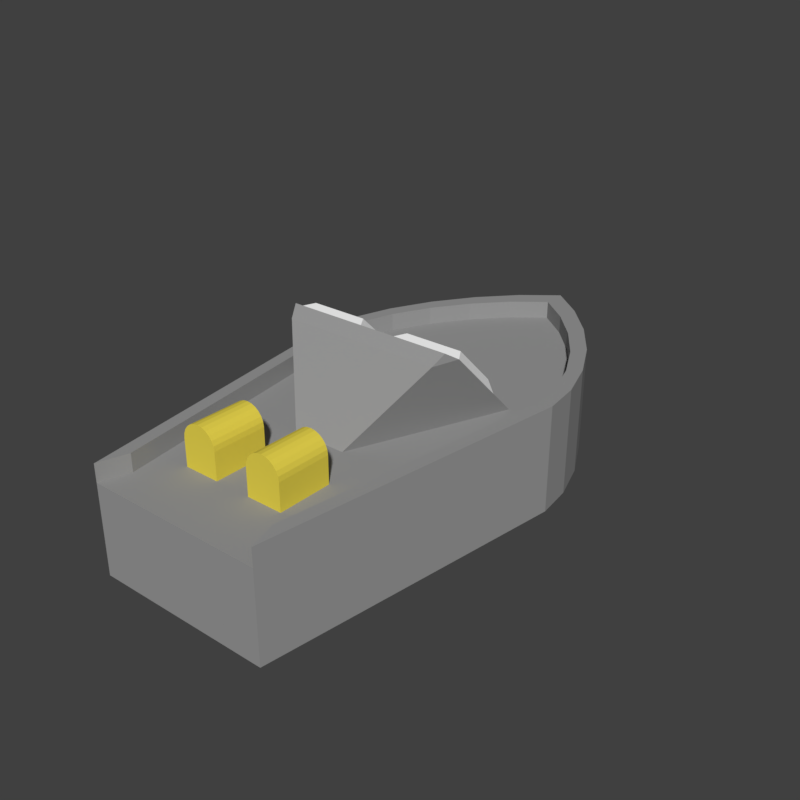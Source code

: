 # Source: BoatSmall.blend  (saved by Blender 2.79.0; exported with 4.5.12 LTS)
import bpy
from mathutils import Matrix  # noqa: F401  (used for matrix-valued properties, if any)

bpy.ops.wm.read_factory_settings(use_empty=True)
scene = bpy.context.scene
scene.name = 'Scene'

# ---- collections
col_collection_1 = bpy.data.collections.new('Collection 1'); scene.collection.children.link(col_collection_1)

# ---- materials (node trees are filled in below, after node groups)
mat_boatwindow = bpy.data.materials.new('BoatWindow')
mat_boatwindow.alpha_threshold = 0.0
mat_boatwindow.use_transparent_shadow = False
mat_boatwindow.diffuse_color = (1.0, 1.0, 1.0, 1.0)
mat_boatwindow.roughness = 0.5
mat_boathull = bpy.data.materials.new('BoatHull')
mat_boathull.alpha_threshold = 0.0
mat_boathull.use_transparent_shadow = False
mat_boathull.diffuse_color = (0.3185, 0.3185, 0.3185, 1.0)
mat_boathull.roughness = 0.5
mat_boatbarrel = bpy.data.materials.new('BoatBarrel')
mat_boatbarrel.alpha_threshold = 0.0
mat_boatbarrel.use_transparent_shadow = False
mat_boatbarrel.diffuse_color = (0.8, 0.6592, 0.07468, 1.0)
mat_boatbarrel.roughness = 0.5

# ---- material node trees

# ---- world
world_world = bpy.data.worlds.new('World'); scene.world = world_world
world_world.color = (0.05088, 0.05088, 0.05088)
world_world.use_sun_shadow = False
world_world.sun_shadow_jitter_overblur = 0.0
world_world.cycles.sampling_method = 'MANUAL'

# ---- meshes
me_cube_006 = bpy.data.meshes.new('Cube.006')
me_cube_006.from_pydata([(-1.0, 0.1414, 0.3586), (-1.0, 0.7172, -0.2172), (-0.2, 0.7172, -0.2172), (-0.2, 0.1414, 0.3586), (-0.28, 0.7303, -0.08887), (-0.92, 0.7303, -0.08887), (-0.28, 0.2697, 0.3717), (-0.92, 0.2697, 0.3717)], [], [(1, 2, 3, 0), (5, 7, 6, 4), (1, 0, 7, 5), (2, 1, 5, 4), (0, 3, 6, 7), (3, 2, 4, 6)])
me_cube_006.materials.append(mat_boatwindow)
me_cube_006.use_remesh_preserve_volume = False
me_cube_006.use_remesh_preserve_attributes = False
me_cube_006.use_mirror_vertex_groups = False
me_cube_006.update()
me_cube_005 = bpy.data.meshes.new('Cube.005')
me_cube_005.from_pydata([(-0.3, -0.7, -0.5), (-1.0, 1.0, -0.5), (0.3, -0.7, -0.5), (1.0, 1.0, -0.5), (-0.9427, 0.004642, 0.447), (-0.8853, -0.1147, 0.3362), (-1.0, 0.1414, 0.3586), (1.0, 0.1414, 0.3586), (0.8853, -0.1147, 0.3362), (0.9427, 0.004642, 0.447)], [], [(1, 6, 7, 3), (3, 7, 8, 2), (0, 5, 6, 1), (1, 3, 2, 0), (8, 7, 9), (2, 8, 5, 0), (6, 5, 4), (7, 6, 4, 9), (5, 8, 9, 4)])
me_cube_005.materials.append(mat_boathull)
me_cube_005.use_remesh_preserve_volume = False
me_cube_005.use_remesh_preserve_attributes = False
me_cube_005.use_mirror_vertex_groups = False
me_cube_005.update()
me_cube_004 = bpy.data.meshes.new('Cube.004')
me_cube_004.from_pydata([(-0.2, -0.3, -0.25), (-0.2, -0.3, 0.05), (-0.2, 0.3, -0.25), (-0.2, 0.3, 0.05), (0.2, -0.3, -0.25), (0.2, -0.3, 0.05), (0.2, 0.3, -0.25), (0.2, 0.3, 0.05), (-7.451e-09, -0.3, 0.25), (-0.2, -0.3, 0.05), (-0.05176, -0.3, 0.2432), (-0.1, -0.3, 0.2232), (-0.1414, -0.3, 0.1914), (-0.1732, -0.3, 0.15), (-0.1932, -0.3, 0.1018), (-0.2, 0.3, 0.05), (-7.451e-09, 0.3, 0.25), (-0.1932, 0.3, 0.1018), (-0.1732, 0.3, 0.15), (-0.1414, 0.3, 0.1914), (-0.1, 0.3, 0.2232), (-0.05176, 0.3, 0.2432), (7.451e-09, 0.3, 0.25), (0.2, 0.3, 0.05), (0.05176, 0.3, 0.2432), (0.1, 0.3, 0.2232), (0.1414, 0.3, 0.1914), (0.1732, 0.3, 0.15), (0.1932, 0.3, 0.1018), (0.2, -0.3, 0.05), (7.451e-09, -0.3, 0.25), (0.1932, -0.3, 0.1018), (0.1732, -0.3, 0.15), (0.1414, -0.3, 0.1914), (0.1, -0.3, 0.2232), (0.05176, -0.3, 0.2432)], [], [(0, 1, 3, 2), (2, 3, 7, 6), (6, 7, 5, 4), (4, 5, 1, 0), (2, 6, 4, 0), (1, 5, 29, 31, 32, 33, 34, 35, 30, 8, 10, 11, 12, 13, 14, 9), (22, 16, 8, 30), (7, 3, 15, 17, 18, 19, 20, 21, 16, 22, 24, 25, 26, 27, 28, 23), (5, 7, 23, 29), (8, 16, 21, 10), (10, 21, 20, 11), (11, 20, 19, 12), (12, 19, 18, 13), (13, 18, 17, 14), (14, 17, 15, 9), (22, 30, 35, 24), (24, 35, 34, 25), (25, 34, 33, 26), (26, 33, 32, 27), (27, 32, 31, 28), (28, 31, 29, 23), (3, 1, 9, 15)])
me_cube_004.materials.append(mat_boatbarrel)
me_cube_004.use_remesh_preserve_volume = False
me_cube_004.use_remesh_preserve_attributes = False
me_cube_004.use_mirror_vertex_groups = False
me_cube_004.update()
me_cube_003 = bpy.data.meshes.new('Cube.003')
me_cube_003.from_pydata([(-1.0, -2.5, 0.0), (-1.5, 1.0, 0.0), (1.0, -2.5, 0.0), (1.5, 1.0, 0.0), (0.0, 3.5, 0.0), (0.0, 3.5, 0.0), (-1.5, 1.0, 0.0), (-0.3882, 3.19, 0.0), (-0.75, 2.799, 0.0), (-1.061, 2.354, 0.0), (-1.299, 1.884, 0.0), (-1.449, 1.422, 0.0), (1.5, 1.0, 0.0), (0.0, 3.5, 0.0), (1.449, 1.422, 0.0), (1.299, 1.884, 0.0), (1.061, 2.354, 0.0), (0.75, 2.799, 0.0), (0.3882, 3.19, 0.0), (-0.9, -2.176, 0.0), (-1.35, 0.9737, 0.0), (1.35, 0.9737, 0.0), (0.9, -2.176, 0.0), (-0.3494, 2.945, 0.0), (-7.012e-10, 3.224, 0.0), (-0.675, 2.593, 0.0), (-0.9546, 2.192, 0.0), (-1.169, 1.769, 0.0), (-1.304, 1.354, 0.0), (-1.35, 0.9737, 0.0), (1.304, 1.354, 0.0), (1.35, 0.9737, 0.0), (1.169, 1.769, 0.0), (0.9546, 2.192, 0.0), (0.675, 2.593, 0.0), (0.3494, 2.945, 0.0), (-7.012e-10, 3.224, 0.0), (-7.012e-10, 3.224, 0.0), (-1.0, -2.5, 0.2), (-1.5, 1.0, 0.2), (1.5, 1.0, 0.2), (1.0, -2.5, 0.2), (-0.3882, 3.19, 0.2), (0.0, 3.5, 0.2), (-0.75, 2.799, 0.2), (-1.061, 2.354, 0.2), (-1.299, 1.884, 0.2), (-1.449, 1.422, 0.2), (-1.5, 1.0, 0.2), (1.449, 1.422, 0.2), (1.5, 1.0, 0.2), (1.299, 1.884, 0.2), (1.061, 2.354, 0.2), (0.75, 2.799, 0.2), (0.3882, 3.19, 0.2), (0.0, 3.5, 0.2), (0.0, 3.5, 0.2), (-0.9, -2.176, 0.2), (-1.35, 0.9737, 0.2), (1.35, 0.9737, 0.2), (0.9, -2.176, 0.2), (-0.3494, 2.945, 0.2), (-7.012e-10, 3.224, 0.2), (-0.675, 2.593, 0.2), (-0.9546, 2.192, 0.2), (-1.169, 1.769, 0.2), (-1.304, 1.354, 0.2), (-1.35, 0.9737, 0.2), (1.304, 1.354, 0.2), (1.35, 0.9737, 0.2), (1.169, 1.769, 0.2), (0.9546, 2.192, 0.2), (0.675, 2.593, 0.2), (0.3494, 2.945, 0.2), (-7.012e-10, 3.224, 0.2), (-7.012e-10, 3.224, 0.2)], [], [(12, 31, 30, 14), (13, 36, 37, 4), (14, 30, 32, 15), (5, 24, 23, 7), (4, 37, 24, 5), (15, 32, 33, 16), (7, 23, 25, 8), (16, 33, 34, 17), (8, 25, 26, 9), (17, 34, 35, 18), (9, 26, 27, 10), (1, 20, 19, 0), (18, 35, 36, 13), (10, 27, 28, 11), (6, 29, 20, 1), (11, 28, 29, 6), (2, 22, 21, 3), (3, 21, 31, 12), (50, 49, 68, 69), (55, 56, 75, 74), (49, 51, 70, 68), (43, 42, 61, 62), (56, 43, 62, 75), (51, 52, 71, 70), (42, 44, 63, 61), (52, 53, 72, 71), (44, 45, 64, 63), (53, 54, 73, 72), (45, 46, 65, 64), (39, 38, 57, 58), (54, 55, 74, 73), (46, 47, 66, 65), (48, 39, 58, 67), (47, 48, 67, 66), (41, 40, 59, 60), (40, 50, 69, 59), (11, 6, 48, 47), (37, 36, 74, 75), (25, 23, 61, 63), (12, 14, 49, 50), (24, 37, 75, 62), (26, 25, 63, 64), (14, 15, 51, 49), (27, 26, 64, 65), (15, 16, 52, 51), (28, 27, 65, 66), (16, 17, 53, 52), (22, 2, 41, 60), (29, 28, 66, 67), (17, 18, 54, 53), (0, 19, 57, 38), (30, 31, 69, 68), (18, 13, 55, 54), (1, 0, 38, 39), (32, 30, 68, 70), (6, 1, 39, 48), (2, 3, 40, 41), (33, 32, 70, 71), (3, 12, 50, 40), (5, 7, 42, 43), (34, 33, 71, 72), (13, 4, 56, 55), (7, 8, 44, 42), (35, 34, 72, 73), (4, 5, 43, 56), (8, 9, 45, 44), (36, 35, 73, 74), (19, 20, 58, 57), (9, 10, 46, 45), (20, 29, 67, 58), (21, 22, 60, 59), (10, 11, 47, 46), (31, 21, 59, 69), (23, 24, 62, 61)])
me_cube_003.materials.append(mat_boathull)
me_cube_003.use_remesh_preserve_volume = False
me_cube_003.use_remesh_preserve_attributes = False
me_cube_003.use_mirror_vertex_groups = False
me_cube_003.update()
me_cube = bpy.data.meshes.new('Cube')
me_cube.from_pydata([(-1.0, -2.5, -1.0), (-1.0, -2.5, 0.0), (-1.5, 1.0, -1.0), (-1.5, 1.0, 0.0), (1.0, -2.5, -1.0), (1.0, -2.5, 0.0), (1.5, 1.0, -1.0), (1.5, 1.0, 0.0), (0.0, 3.5, 0.0), (0.0, 3.5, -1.0), (0.0, 3.5, 0.0), (-1.5, 1.0, 0.0), (-0.3882, 3.19, 0.0), (-0.75, 2.799, 0.0), (-1.061, 2.354, 0.0), (-1.299, 1.884, 0.0), (-1.449, 1.422, 0.0), (-1.5, 1.0, -1.0), (0.0, 3.5, -1.0), (-1.449, 1.422, -1.0), (-1.299, 1.884, -1.0), (-1.061, 2.354, -1.0), (-0.75, 2.799, -1.0), (-0.3882, 3.19, -1.0), (0.0, 3.5, -1.0), (1.5, 1.0, -1.0), (0.3882, 3.19, -1.0), (0.75, 2.799, -1.0), (1.061, 2.354, -1.0), (1.299, 1.884, -1.0), (1.449, 1.422, -1.0), (1.5, 1.0, 0.0), (0.0, 3.5, 0.0), (1.449, 1.422, 0.0), (1.299, 1.884, 0.0), (1.061, 2.354, 0.0), (0.75, 2.799, 0.0), (0.3882, 3.19, 0.0)], [], [(0, 1, 3, 2), (9, 8, 32, 24), (6, 7, 5, 4), (4, 5, 1, 0), (2, 6, 4, 0), (7, 3, 1, 5), (6, 2, 17, 19, 20, 21, 22, 23, 18, 9, 24, 26, 27, 28, 29, 30, 25), (18, 10, 8, 9), (3, 7, 31, 33, 34, 35, 36, 37, 32, 8, 10, 12, 13, 14, 15, 16, 11), (7, 6, 25, 31), (10, 18, 23, 12), (12, 23, 22, 13), (13, 22, 21, 14), (14, 21, 20, 15), (15, 20, 19, 16), (16, 19, 17, 11), (31, 25, 30, 33), (33, 30, 29, 34), (34, 29, 28, 35), (35, 28, 27, 36), (36, 27, 26, 37), (37, 26, 24, 32), (2, 3, 11, 17)])
me_cube.materials.append(mat_boathull)
me_cube.use_remesh_preserve_volume = False
me_cube.use_remesh_preserve_attributes = False
me_cube.use_mirror_vertex_groups = False
me_cube.update()

# ---- objects
ob_cube_006 = bpy.data.objects.new('Cube.006', me_cube_006)
ob_cube_005 = bpy.data.objects.new('Cube.005', me_cube_006)
ob_cube_004 = bpy.data.objects.new('Cube.004', me_cube_005)
ob_cube_003 = bpy.data.objects.new('Cube.003', me_cube_004)
ob_cube_002 = bpy.data.objects.new('Cube.002', me_cube_004)
ob_cube_001 = bpy.data.objects.new('Cube.001', me_cube_003)
ob_cube = bpy.data.objects.new('Cube', me_cube)

# ---- transforms, parenting, visibility, modifiers, constraints
ob_cube_006.location = (0.0, 0.0, 0.5)
ob_cube_006.scale = (-1.0, 1.0, 1.0)
ob_cube_006.lineart.crease_threshold = 0.0
ob_cube_005.location = (0.0, 0.0, 0.5)
ob_cube_005.lineart.crease_threshold = 0.0
ob_cube_004.location = (0.0, 0.0, 0.5)
ob_cube_004.lineart.crease_threshold = 0.0
ob_cube_003.location = (0.4, -1.5, 0.25)
ob_cube_003.scale = (-1.0, 1.0, 1.0)
ob_cube_003.lineart.crease_threshold = 0.0
ob_cube_002.location = (-0.4, -1.5, 0.25)
ob_cube_002.lineart.crease_threshold = 0.0
ob_cube_001.location = (0.0, 0.0, 0.0)
ob_cube_001.lineart.crease_threshold = 0.0
ob_cube.location = (0.0, 0.0, 0.0)
ob_cube.lineart.crease_threshold = 0.0

# ---- collection membership
col_collection_1.objects.link(ob_cube_006)
col_collection_1.objects.link(ob_cube_005)
col_collection_1.objects.link(ob_cube_004)
col_collection_1.objects.link(ob_cube_003)
col_collection_1.objects.link(ob_cube_002)
col_collection_1.objects.link(ob_cube_001)
col_collection_1.objects.link(ob_cube)

# ---- scene / render settings (as saved in the file)
scene.frame_start = 1; scene.frame_end = 120; scene.frame_set(0)
scene.render.engine = 'BLENDER_EEVEE_NEXT'
scene.render.resolution_x = 1080
scene.render.resolution_percentage = 50
scene.render.dither_intensity = 0.0
scene.render.film_transparent = True
scene.cycles.use_denoising = False
scene.cycles.samples = 128
scene.cycles.sampling_pattern = 'TABULATED_SOBOL'
scene.cycles.use_adaptive_sampling = False
scene.cycles.use_light_tree = False
scene.cycles.blur_glossy = 0.0
scene.cycles.sample_clamp_indirect = 0.0
scene.view_settings.view_transform = 'Standard'
bpy.context.view_layer.update()

# ---- added for rendering (the .blend has no active camera and no usable light): camera, sun
cam_auto = bpy.data.cameras.new('AutoCamera')
cam_auto.lens = 50.0
cam_auto.sensor_width = 36.0
cam_auto.clip_end = 1000.0
ob_auto_camera = bpy.data.objects.new('AutoCamera', cam_auto)
scene.collection.objects.link(ob_auto_camera)
ob_auto_camera.location = (6.46273, -7.25528, 5.14368)
ob_auto_camera.rotation_euler = (1.09748, -7.21219e-08, 0.694738)
scene.camera = ob_auto_camera
light_auto_sun = bpy.data.lights.new('AutoSun', 'SUN')
light_auto_sun.energy = 3.0
light_auto_sun.angle = 0.0523599
ob_auto_sun = bpy.data.objects.new('AutoSun', light_auto_sun)
scene.collection.objects.link(ob_auto_sun)
ob_auto_sun.rotation_euler = (0.872665, 0.174533, 0.523599)
bpy.context.view_layer.update()
